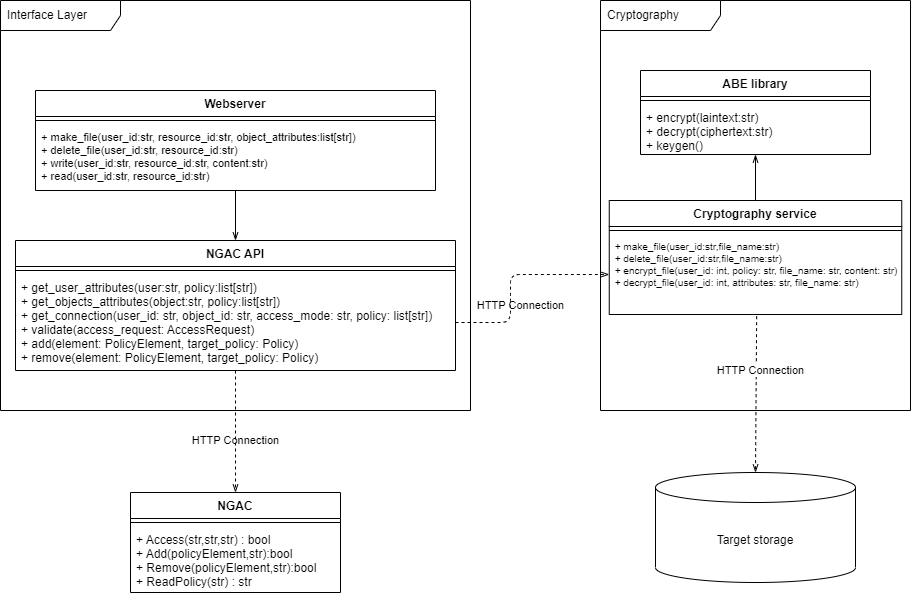

The diagram above was exported from draw.io. Its source (the exported page's mxGraphModel, read from the mxfile embedded in the PNG):
<mxGraphModel dx="1158" dy="777" grid="1" gridSize="10" guides="1" tooltips="1" connect="1" arrows="1" fold="1" page="1" pageScale="1" pageWidth="1169" pageHeight="827" math="0" shadow="0">
  <root>
    <mxCell id="0" />
    <mxCell id="1" parent="0" />
    <mxCell id="2" value="Interface Layer" style="shape=umlFrame;whiteSpace=wrap;html=1;width=120;height=30;boundedLbl=1;verticalAlign=middle;align=left;spacingLeft=5;" vertex="1" parent="1">
      <mxGeometry x="130" y="118" width="470" height="410" as="geometry" />
    </mxCell>
    <mxCell id="52" style="edgeStyle=none;html=1;exitX=0.5;exitY=1;exitDx=0;exitDy=0;entryX=0.5;entryY=0;entryDx=0;entryDy=0;fontSize=11;endArrow=openThin;endFill=0;" edge="1" parent="1" source="3" target="6">
      <mxGeometry relative="1" as="geometry" />
    </mxCell>
    <mxCell id="3" value="Webserver" style="swimlane;fontStyle=1;align=center;verticalAlign=top;childLayout=stackLayout;horizontal=1;startSize=26;horizontalStack=0;resizeParent=1;resizeParentMax=0;resizeLast=0;collapsible=1;marginBottom=0;" vertex="1" parent="1">
      <mxGeometry x="165" y="208" width="400" height="100" as="geometry" />
    </mxCell>
    <mxCell id="4" value="" style="line;strokeWidth=1;fillColor=none;align=left;verticalAlign=middle;spacingTop=-1;spacingLeft=3;spacingRight=3;rotatable=0;labelPosition=right;points=[];portConstraint=eastwest;" vertex="1" parent="3">
      <mxGeometry y="26" width="400" height="8" as="geometry" />
    </mxCell>
    <mxCell id="5" value="+ make_file(user_id:str, resource_id:str, object_attributes:list[str])&#10;+ delete_file(user_id:str, resource_id:str)&#10;+ write(user_id:str, resource_id:str, content:str)&#10;+ read(user_id:str, resource_id:str)" style="text;strokeColor=none;fillColor=none;align=left;verticalAlign=top;spacingLeft=4;spacingRight=4;overflow=hidden;rotatable=0;points=[[0,0.5],[1,0.5]];portConstraint=eastwest;fontSize=11;" vertex="1" parent="3">
      <mxGeometry y="34" width="400" height="66" as="geometry" />
    </mxCell>
    <mxCell id="6" value="NGAC API" style="swimlane;fontStyle=1;align=center;verticalAlign=top;childLayout=stackLayout;horizontal=1;startSize=26;horizontalStack=0;resizeParent=1;resizeParentMax=0;resizeLast=0;collapsible=1;marginBottom=0;" vertex="1" parent="1">
      <mxGeometry x="145" y="358" width="440" height="130" as="geometry" />
    </mxCell>
    <mxCell id="7" value="" style="line;strokeWidth=1;fillColor=none;align=left;verticalAlign=middle;spacingTop=-1;spacingLeft=3;spacingRight=3;rotatable=0;labelPosition=right;points=[];portConstraint=eastwest;" vertex="1" parent="6">
      <mxGeometry y="26" width="440" height="8" as="geometry" />
    </mxCell>
    <mxCell id="8" value="+ get_user_attributes(user:str, policy:list[str])&#10;+ get_objects_attributes(object:str, policy:list[str])&#10;+ get_connection(user_id: str, object_id: str, access_mode: str, policy: list[str])&#10;+ validate(access_request: AccessRequest)&#10;+ add(element: PolicyElement, target_policy: Policy)&#10;+ remove(element: PolicyElement, target_policy: Policy)" style="text;strokeColor=none;fillColor=none;align=left;verticalAlign=top;spacingLeft=4;spacingRight=4;overflow=hidden;rotatable=0;points=[[0,0.5],[1,0.5]];portConstraint=eastwest;" vertex="1" parent="6">
      <mxGeometry y="34" width="440" height="96" as="geometry" />
    </mxCell>
    <mxCell id="12" value="Cryptography" style="shape=umlFrame;whiteSpace=wrap;html=1;width=120;height=30;boundedLbl=1;verticalAlign=middle;align=left;spacingLeft=5;" vertex="1" parent="1">
      <mxGeometry x="730" y="118" width="310" height="410" as="geometry" />
    </mxCell>
    <mxCell id="13" value="&lt;span&gt;Target storage&lt;/span&gt;" style="shape=cylinder3;whiteSpace=wrap;html=1;boundedLbl=1;backgroundOutline=1;size=15;" vertex="1" parent="1">
      <mxGeometry x="785" y="590" width="200" height="110" as="geometry" />
    </mxCell>
    <mxCell id="37" style="edgeStyle=none;html=1;entryX=0.5;entryY=0;entryDx=0;entryDy=0;entryPerimeter=0;dashed=1;endArrow=openThin;endFill=0;exitX=0.504;exitY=1.021;exitDx=0;exitDy=0;exitPerimeter=0;" edge="1" parent="1" source="21" target="13">
      <mxGeometry relative="1" as="geometry">
        <mxPoint x="885" y="488" as="sourcePoint" />
      </mxGeometry>
    </mxCell>
    <mxCell id="46" style="edgeStyle=none;html=1;exitX=0.5;exitY=0;exitDx=0;exitDy=0;entryX=0.5;entryY=1;entryDx=0;entryDy=0;endArrow=openThin;endFill=0;" edge="1" parent="1" source="19" target="43">
      <mxGeometry relative="1" as="geometry" />
    </mxCell>
    <mxCell id="19" value="Cryptography service" style="swimlane;fontStyle=1;align=center;verticalAlign=top;childLayout=stackLayout;horizontal=1;startSize=26;horizontalStack=0;resizeParent=1;resizeParentMax=0;resizeLast=0;collapsible=1;marginBottom=0;" vertex="1" parent="1">
      <mxGeometry x="738.75" y="318" width="292.5" height="114" as="geometry" />
    </mxCell>
    <mxCell id="20" value="" style="line;strokeWidth=1;fillColor=none;align=left;verticalAlign=middle;spacingTop=-1;spacingLeft=3;spacingRight=3;rotatable=0;labelPosition=right;points=[];portConstraint=eastwest;" vertex="1" parent="19">
      <mxGeometry y="26" width="292.5" height="8" as="geometry" />
    </mxCell>
    <mxCell id="21" value="+ make_file(user_id:str,file_name:str)&#10;+ delete_file(user_id:str,file_name:str)&#10;+ encrypt_file(user_id: int, policy: str, file_name: str, content: str)&#10;+ decrypt_file(user_id: int, attributes: str, file_name: str)" style="text;strokeColor=none;fillColor=none;align=left;verticalAlign=top;spacingLeft=4;spacingRight=4;overflow=hidden;rotatable=0;points=[[0,0.5],[1,0.5]];portConstraint=eastwest;fontSize=10;" vertex="1" parent="19">
      <mxGeometry y="34" width="292.5" height="80" as="geometry" />
    </mxCell>
    <mxCell id="22" value="NGAC" style="swimlane;fontStyle=1;align=center;verticalAlign=top;childLayout=stackLayout;horizontal=1;startSize=26;horizontalStack=0;resizeParent=1;resizeParentMax=0;resizeLast=0;collapsible=1;marginBottom=0;" vertex="1" parent="1">
      <mxGeometry x="260" y="610" width="210" height="100" as="geometry" />
    </mxCell>
    <mxCell id="23" value="" style="line;strokeWidth=1;fillColor=none;align=left;verticalAlign=middle;spacingTop=-1;spacingLeft=3;spacingRight=3;rotatable=0;labelPosition=right;points=[];portConstraint=eastwest;" vertex="1" parent="22">
      <mxGeometry y="26" width="210" height="8" as="geometry" />
    </mxCell>
    <mxCell id="24" value="+ Access(str,str,str) : bool&#10;+ Add(policyElement,str):bool&#10;+ Remove(policyElement,str):bool&#10;+ ReadPolicy(str) : str&#10;" style="text;strokeColor=none;fillColor=none;align=left;verticalAlign=top;spacingLeft=4;spacingRight=4;overflow=hidden;rotatable=0;points=[[0,0.5],[1,0.5]];portConstraint=eastwest;" vertex="1" parent="22">
      <mxGeometry y="34" width="210" height="66" as="geometry" />
    </mxCell>
    <mxCell id="39" value="HTTP Connection" style="edgeLabel;html=1;align=center;verticalAlign=middle;resizable=0;points=[];" vertex="1" connectable="0" parent="1">
      <mxGeometry x="650" y="423" as="geometry" />
    </mxCell>
    <mxCell id="40" value="HTTP Connection" style="edgeLabel;html=1;align=center;verticalAlign=middle;resizable=0;points=[];" vertex="1" connectable="0" parent="1">
      <mxGeometry x="890" y="488" as="geometry" />
    </mxCell>
    <mxCell id="42" value="HTTP Connection" style="edgeLabel;html=1;align=center;verticalAlign=middle;resizable=0;points=[];" vertex="1" connectable="0" parent="1">
      <mxGeometry x="365" y="558" as="geometry" />
    </mxCell>
    <mxCell id="43" value="ABE library" style="swimlane;fontStyle=1;align=center;verticalAlign=top;childLayout=stackLayout;horizontal=1;startSize=26;horizontalStack=0;resizeParent=1;resizeParentMax=0;resizeLast=0;collapsible=1;marginBottom=0;" vertex="1" parent="1">
      <mxGeometry x="770" y="188" width="230" height="84" as="geometry" />
    </mxCell>
    <mxCell id="44" value="" style="line;strokeWidth=1;fillColor=none;align=left;verticalAlign=middle;spacingTop=-1;spacingLeft=3;spacingRight=3;rotatable=0;labelPosition=right;points=[];portConstraint=eastwest;" vertex="1" parent="43">
      <mxGeometry y="26" width="230" height="8" as="geometry" />
    </mxCell>
    <mxCell id="45" value="+ encrypt(laintext:str)&#10;+ decrypt(ciphertext:str)&#10;+ keygen()" style="text;strokeColor=none;fillColor=none;align=left;verticalAlign=top;spacingLeft=4;spacingRight=4;overflow=hidden;rotatable=0;points=[[0,0.5],[1,0.5]];portConstraint=eastwest;" vertex="1" parent="43">
      <mxGeometry y="34" width="230" height="50" as="geometry" />
    </mxCell>
    <mxCell id="48" style="edgeStyle=none;html=1;dashed=1;endArrow=openThin;endFill=0;entryX=0.5;entryY=0;entryDx=0;entryDy=0;exitX=0.5;exitY=1;exitDx=0;exitDy=0;exitPerimeter=0;" edge="1" parent="1" source="8" target="22">
      <mxGeometry relative="1" as="geometry">
        <mxPoint x="361.1700000000001" y="488.00000000000006" as="sourcePoint" />
        <mxPoint x="370" y="598" as="targetPoint" />
      </mxGeometry>
    </mxCell>
    <mxCell id="49" style="edgeStyle=none;html=1;exitX=1;exitY=0.5;exitDx=0;exitDy=0;entryX=0;entryY=0.5;entryDx=0;entryDy=0;fontSize=11;endArrow=openThin;endFill=0;dashed=1;" edge="1" parent="1" source="8" target="21">
      <mxGeometry relative="1" as="geometry">
        <Array as="points">
          <mxPoint x="640" y="440" />
          <mxPoint x="640" y="418" />
          <mxPoint x="640" y="392" />
        </Array>
      </mxGeometry>
    </mxCell>
  </root>
</mxGraphModel>